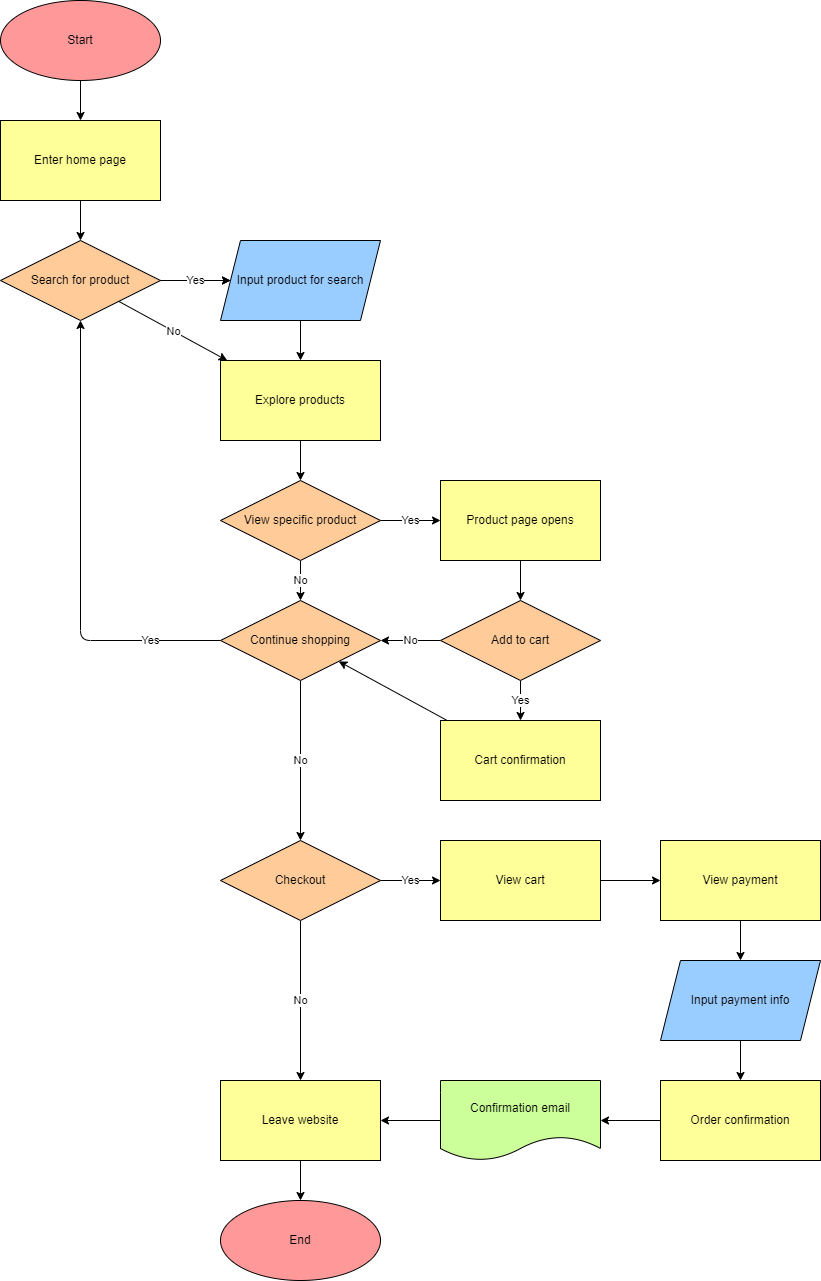

The diagram above was exported from draw.io. Its source (the exported page's mxGraphModel, read from the mxfile embedded in the PNG):
<mxGraphModel dx="1812" dy="1150" grid="1" gridSize="10" guides="1" tooltips="1" connect="1" arrows="1" fold="1" page="1" pageScale="1" pageWidth="850" pageHeight="1100" math="0" shadow="0">
  <root>
    <mxCell id="0" />
    <mxCell id="1" parent="0" />
    <mxCell id="73" style="edgeStyle=none;html=1;labelBackgroundColor=#FFFFFF;fontColor=#000000;strokeColor=#000000;" edge="1" parent="1" source="5" target="71">
      <mxGeometry relative="1" as="geometry" />
    </mxCell>
    <mxCell id="5" value="Start" style="ellipse;whiteSpace=wrap;html=1;labelBackgroundColor=none;fillColor=#FF9999;fontColor=#000000;strokeColor=#000000;" vertex="1" parent="1">
      <mxGeometry x="20" y="20" width="160" height="80" as="geometry" />
    </mxCell>
    <mxCell id="10" value="Yes" style="edgeStyle=none;html=1;fontColor=#000000;" edge="1" parent="1" source="7" target="41">
      <mxGeometry relative="1" as="geometry">
        <mxPoint x="40" y="440" as="targetPoint" />
      </mxGeometry>
    </mxCell>
    <mxCell id="12" value="No" style="edgeStyle=none;html=1;strokeColor=#000000;fontColor=#000000;labelBackgroundColor=#FFFFFF;" edge="1" parent="1" source="7" target="11">
      <mxGeometry relative="1" as="geometry" />
    </mxCell>
    <mxCell id="7" value="Search for product" style="rhombus;whiteSpace=wrap;html=1;fontColor=#000000;fillColor=#FFCC99;strokeColor=#000000;" vertex="1" parent="1">
      <mxGeometry x="20" y="260" width="160" height="80" as="geometry" />
    </mxCell>
    <mxCell id="24" style="edgeStyle=none;html=1;entryX=0.5;entryY=0;entryDx=0;entryDy=0;exitX=0.5;exitY=1;exitDx=0;exitDy=0;strokeColor=#000000;fontColor=#000000;" edge="1" parent="1" source="41" target="11">
      <mxGeometry relative="1" as="geometry">
        <mxPoint x="40" y="480" as="sourcePoint" />
      </mxGeometry>
    </mxCell>
    <mxCell id="15" style="edgeStyle=none;html=1;strokeColor=#000000;fontColor=#000000;" edge="1" parent="1" source="11" target="14">
      <mxGeometry relative="1" as="geometry" />
    </mxCell>
    <mxCell id="11" value="Explore products" style="whiteSpace=wrap;html=1;fontColor=#000000;strokeColor=#000000;fillColor=#FFFF99;" vertex="1" parent="1">
      <mxGeometry x="240" y="380" width="160" height="80" as="geometry" />
    </mxCell>
    <mxCell id="17" value="No" style="edgeStyle=none;html=1;entryX=0.5;entryY=0;entryDx=0;entryDy=0;strokeColor=#000000;fontColor=#000000;labelBackgroundColor=#FFFFFF;" edge="1" parent="1" source="14" target="16">
      <mxGeometry relative="1" as="geometry" />
    </mxCell>
    <mxCell id="22" value="Yes" style="edgeStyle=none;html=1;entryX=0;entryY=0.5;entryDx=0;entryDy=0;strokeColor=#000000;fontColor=#000000;labelBackgroundColor=#FFFFFF;" edge="1" parent="1" source="14" target="21">
      <mxGeometry relative="1" as="geometry" />
    </mxCell>
    <mxCell id="14" value="View specific product" style="rhombus;whiteSpace=wrap;html=1;fontColor=#000000;fillColor=#FFCC99;strokeColor=#000000;" vertex="1" parent="1">
      <mxGeometry x="240" y="500" width="160" height="80" as="geometry" />
    </mxCell>
    <mxCell id="30" value="Yes" style="edgeStyle=none;html=1;strokeColor=#000000;fontColor=#000000;labelBackgroundColor=#FFFFFF;" edge="1" parent="1" source="16" target="7">
      <mxGeometry x="-0.6957" relative="1" as="geometry">
        <Array as="points">
          <mxPoint x="100" y="660" />
        </Array>
        <mxPoint as="offset" />
      </mxGeometry>
    </mxCell>
    <mxCell id="47" value="No" style="edgeStyle=none;html=1;entryX=0.5;entryY=0;entryDx=0;entryDy=0;strokeColor=#000000;fontColor=#000000;labelBackgroundColor=#FFFFFF;" edge="1" parent="1" source="16" target="31">
      <mxGeometry relative="1" as="geometry" />
    </mxCell>
    <mxCell id="16" value="Continue shopping" style="rhombus;whiteSpace=wrap;html=1;fontColor=#000000;strokeColor=#000000;fillColor=#FFCC99;" vertex="1" parent="1">
      <mxGeometry x="240" y="620" width="160" height="80" as="geometry" />
    </mxCell>
    <mxCell id="27" style="edgeStyle=none;html=1;exitX=0.5;exitY=1;exitDx=0;exitDy=0;strokeColor=#000000;fontColor=#000000;" edge="1" parent="1" source="21" target="23">
      <mxGeometry relative="1" as="geometry" />
    </mxCell>
    <mxCell id="21" value="Product page opens" style="whiteSpace=wrap;html=1;fontColor=#000000;fillColor=#FFFF99;strokeColor=#000000;" vertex="1" parent="1">
      <mxGeometry x="460" y="500" width="160" height="80" as="geometry" />
    </mxCell>
    <mxCell id="26" value="No" style="edgeStyle=none;html=1;strokeColor=#000000;fontColor=#000000;labelBackgroundColor=#FFFFFF;" edge="1" parent="1" source="23" target="16">
      <mxGeometry relative="1" as="geometry" />
    </mxCell>
    <mxCell id="28" value="Yes" style="edgeStyle=none;html=1;entryX=0.5;entryY=0;entryDx=0;entryDy=0;strokeColor=#000000;fontColor=#000000;labelBackgroundColor=#FFFFFF;" edge="1" parent="1" source="23" target="25">
      <mxGeometry relative="1" as="geometry" />
    </mxCell>
    <mxCell id="23" value="Add to cart" style="rhombus;whiteSpace=wrap;html=1;fontColor=#000000;fillColor=#FFCC99;strokeColor=#000000;" vertex="1" parent="1">
      <mxGeometry x="460" y="620" width="160" height="80" as="geometry" />
    </mxCell>
    <mxCell id="29" style="edgeStyle=none;html=1;strokeColor=#000000;fontColor=#000000;" edge="1" parent="1" source="25" target="16">
      <mxGeometry relative="1" as="geometry" />
    </mxCell>
    <mxCell id="25" value="Cart confirmation" style="whiteSpace=wrap;html=1;fontColor=#000000;fillColor=#FFFF99;strokeColor=#000000;" vertex="1" parent="1">
      <mxGeometry x="460" y="740" width="160" height="80" as="geometry" />
    </mxCell>
    <mxCell id="33" value="No" style="edgeStyle=none;html=1;strokeColor=#000000;fontColor=#000000;labelBackgroundColor=#FFFFFF;entryX=0.5;entryY=0;entryDx=0;entryDy=0;" edge="1" parent="1" source="31" target="74">
      <mxGeometry relative="1" as="geometry" />
    </mxCell>
    <mxCell id="35" value="Yes" style="edgeStyle=none;html=1;strokeColor=#000000;fontColor=#000000;labelBackgroundColor=#FFFFFF;" edge="1" parent="1" source="31" target="34">
      <mxGeometry relative="1" as="geometry" />
    </mxCell>
    <mxCell id="31" value="Checkout" style="rhombus;whiteSpace=wrap;html=1;fontColor=#000000;fillColor=#FFCC99;strokeColor=#000000;" vertex="1" parent="1">
      <mxGeometry x="240" y="860" width="160" height="80" as="geometry" />
    </mxCell>
    <mxCell id="32" value="End" style="ellipse;whiteSpace=wrap;html=1;fontColor=#000000;fillColor=#FF9999;strokeColor=#000000;" vertex="1" parent="1">
      <mxGeometry x="240" y="1220" width="160" height="80" as="geometry" />
    </mxCell>
    <mxCell id="37" style="edgeStyle=none;html=1;strokeColor=#000000;fontColor=#000000;" edge="1" parent="1" source="34" target="36">
      <mxGeometry relative="1" as="geometry" />
    </mxCell>
    <mxCell id="34" value="View cart" style="whiteSpace=wrap;html=1;fontColor=#000000;fillColor=#FFFF99;strokeColor=#000000;" vertex="1" parent="1">
      <mxGeometry x="460" y="860" width="160" height="80" as="geometry" />
    </mxCell>
    <mxCell id="43" style="edgeStyle=none;html=1;strokeColor=#000000;fontColor=#000000;" edge="1" parent="1" source="36" target="42">
      <mxGeometry relative="1" as="geometry" />
    </mxCell>
    <mxCell id="36" value="View payment" style="whiteSpace=wrap;html=1;fontColor=#000000;fillColor=#FFFF99;strokeColor=#000000;" vertex="1" parent="1">
      <mxGeometry x="680" y="860" width="160" height="80" as="geometry" />
    </mxCell>
    <mxCell id="41" value="Input product for search" style="shape=parallelogram;perimeter=parallelogramPerimeter;whiteSpace=wrap;html=1;fixedSize=1;fontColor=#000000;strokeColor=#000000;fillColor=#99CCFF;" vertex="1" parent="1">
      <mxGeometry x="240" y="260" width="160" height="80" as="geometry" />
    </mxCell>
    <mxCell id="49" style="edgeStyle=none;html=1;strokeColor=#000000;fontColor=#000000;" edge="1" parent="1" source="42" target="45">
      <mxGeometry relative="1" as="geometry" />
    </mxCell>
    <mxCell id="42" value="Input payment info" style="shape=parallelogram;perimeter=parallelogramPerimeter;whiteSpace=wrap;html=1;fixedSize=1;fontColor=#000000;fillColor=#99CCFF;strokeColor=#000000;" vertex="1" parent="1">
      <mxGeometry x="680" y="980" width="160" height="80" as="geometry" />
    </mxCell>
    <mxCell id="66" style="edgeStyle=none;html=1;entryX=1;entryY=0.5;entryDx=0;entryDy=0;labelBackgroundColor=#FFFFFF;fontColor=#000000;strokeColor=#000000;" edge="1" parent="1" source="45" target="61">
      <mxGeometry relative="1" as="geometry" />
    </mxCell>
    <mxCell id="45" value="Order confirmation" style="whiteSpace=wrap;html=1;fontColor=#000000;fillColor=#FFFF99;strokeColor=#000000;" vertex="1" parent="1">
      <mxGeometry x="680" y="1100" width="160" height="80" as="geometry" />
    </mxCell>
    <mxCell id="70" style="edgeStyle=none;html=1;labelBackgroundColor=#FFFFFF;fontColor=#000000;strokeColor=#000000;entryX=1;entryY=0.5;entryDx=0;entryDy=0;" edge="1" parent="1" source="61" target="74">
      <mxGeometry relative="1" as="geometry" />
    </mxCell>
    <mxCell id="61" value="Confirmation email" style="shape=document;whiteSpace=wrap;html=1;boundedLbl=1;fontColor=#000000;strokeColor=#000000;fillColor=#CCFF99;" vertex="1" parent="1">
      <mxGeometry x="460" y="1100" width="160" height="80" as="geometry" />
    </mxCell>
    <mxCell id="65" value="Yes" style="edgeStyle=none;html=1;strokeColor=#000000;fontColor=#000000;labelBackgroundColor=#FFFFFF;" edge="1" parent="1" source="7" target="41">
      <mxGeometry relative="1" as="geometry">
        <mxPoint x="180" y="300" as="sourcePoint" />
        <mxPoint x="250" y="300" as="targetPoint" />
        <Array as="points">
          <mxPoint x="210" y="300" />
        </Array>
      </mxGeometry>
    </mxCell>
    <mxCell id="72" style="edgeStyle=none;html=1;labelBackgroundColor=#FFFFFF;fontColor=#000000;strokeColor=#000000;" edge="1" parent="1" source="71" target="7">
      <mxGeometry relative="1" as="geometry" />
    </mxCell>
    <mxCell id="71" value="Enter home page" style="whiteSpace=wrap;html=1;labelBackgroundColor=none;fontColor=#000000;strokeColor=#000000;fillColor=#FFFF99;" vertex="1" parent="1">
      <mxGeometry x="20" y="140" width="160" height="80" as="geometry" />
    </mxCell>
    <mxCell id="75" style="edgeStyle=none;html=1;labelBackgroundColor=#FFFFFF;fontColor=#000000;strokeColor=#000000;" edge="1" parent="1" source="74" target="32">
      <mxGeometry relative="1" as="geometry" />
    </mxCell>
    <mxCell id="74" value="Leave website" style="whiteSpace=wrap;html=1;labelBackgroundColor=none;fontColor=#000000;strokeColor=#000000;fillColor=#FFFF99;" vertex="1" parent="1">
      <mxGeometry x="240" y="1100" width="160" height="80" as="geometry" />
    </mxCell>
  </root>
</mxGraphModel>